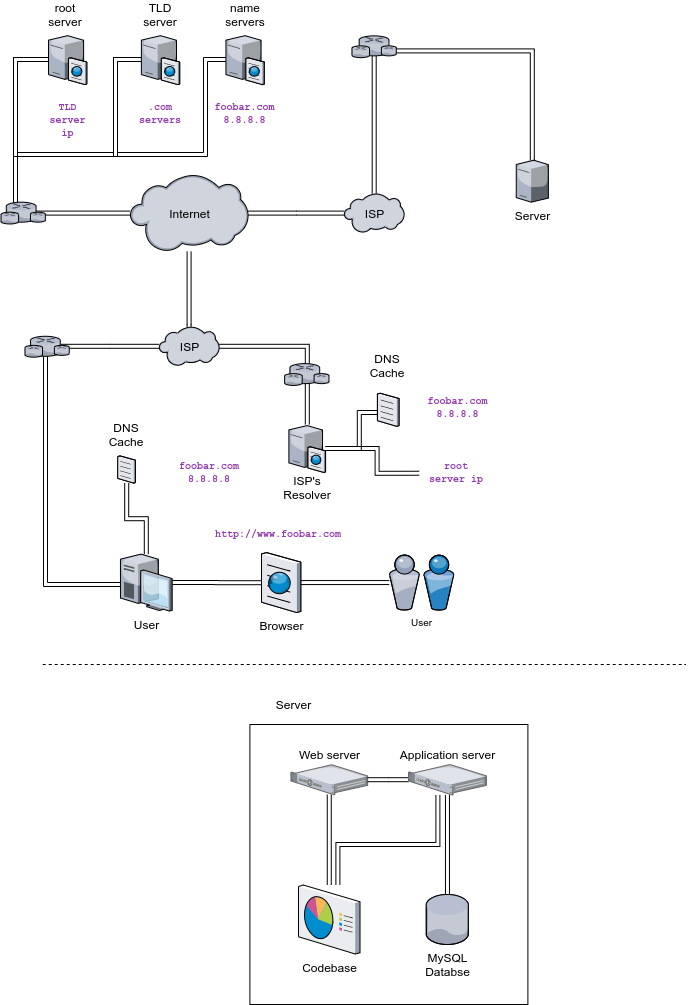

The diagram above was exported from draw.io. Its source (the exported page's mxGraphModel, read from the mxfile embedded in the PNG):
<mxGraphModel dx="1696" dy="972" grid="1" gridSize="10" guides="1" tooltips="1" connect="1" arrows="1" fold="1" page="1" pageScale="1" pageWidth="827" pageHeight="1169" math="0" shadow="0">
  <root>
    <mxCell id="0" />
    <mxCell id="1" parent="0" />
    <mxCell id="tqQ6-BUFCL4Ek5jF9BFh-1" style="edgeStyle=orthogonalEdgeStyle;shape=link;rounded=0;orthogonalLoop=1;jettySize=auto;html=1;" parent="1" source="tqQ6-BUFCL4Ek5jF9BFh-4" target="tqQ6-BUFCL4Ek5jF9BFh-7" edge="1">
      <mxGeometry relative="1" as="geometry" />
    </mxCell>
    <mxCell id="tqQ6-BUFCL4Ek5jF9BFh-2" style="edgeStyle=orthogonalEdgeStyle;shape=link;rounded=0;orthogonalLoop=1;jettySize=auto;html=1;exitX=0.097;exitY=0.534;exitDx=0;exitDy=0;exitPerimeter=0;" parent="1" source="tqQ6-BUFCL4Ek5jF9BFh-4" target="tqQ6-BUFCL4Ek5jF9BFh-49" edge="1">
      <mxGeometry relative="1" as="geometry">
        <mxPoint x="80.8095238095238" y="440.01" as="targetPoint" />
        <mxPoint x="80" y="643.56" as="sourcePoint" />
      </mxGeometry>
    </mxCell>
    <mxCell id="tqQ6-BUFCL4Ek5jF9BFh-3" style="edgeStyle=orthogonalEdgeStyle;shape=link;rounded=0;orthogonalLoop=1;jettySize=auto;html=1;fontColor=#000000;" parent="1" source="tqQ6-BUFCL4Ek5jF9BFh-4" target="tqQ6-BUFCL4Ek5jF9BFh-24" edge="1">
      <mxGeometry relative="1" as="geometry" />
    </mxCell>
    <mxCell id="tqQ6-BUFCL4Ek5jF9BFh-4" value="User" style="verticalLabelPosition=bottom;aspect=fixed;html=1;verticalAlign=top;strokeColor=none;align=center;outlineConnect=0;shape=mxgraph.citrix.desktop;" parent="1" vertex="1">
      <mxGeometry x="154.97" y="629.5899999999999" width="51.71" height="56.94" as="geometry" />
    </mxCell>
    <mxCell id="tqQ6-BUFCL4Ek5jF9BFh-5" style="edgeStyle=orthogonalEdgeStyle;shape=link;rounded=0;orthogonalLoop=1;jettySize=auto;html=1;fontColor=#000000;" parent="1" source="tqQ6-BUFCL4Ek5jF9BFh-6" target="tqQ6-BUFCL4Ek5jF9BFh-16" edge="1">
      <mxGeometry relative="1" as="geometry">
        <Array as="points">
          <mxPoint x="50" y="289" />
          <mxPoint x="50" y="135" />
        </Array>
      </mxGeometry>
    </mxCell>
    <mxCell id="tqQ6-BUFCL4Ek5jF9BFh-6" value="&lt;span&gt;Internet&lt;/span&gt;" style="verticalLabelPosition=middle;aspect=fixed;verticalAlign=middle;strokeColor=none;align=center;outlineConnect=0;shape=mxgraph.citrix.cloud;html=1;spacingBottom=0;spacingTop=0;labelPosition=center;" parent="1" vertex="1">
      <mxGeometry x="164.56" y="249.99" width="118.25" height="77.17" as="geometry" />
    </mxCell>
    <mxCell id="tqQ6-BUFCL4Ek5jF9BFh-85" style="edgeStyle=orthogonalEdgeStyle;shape=link;rounded=0;orthogonalLoop=1;jettySize=auto;html=1;" parent="1" source="tqQ6-BUFCL4Ek5jF9BFh-7" target="tqQ6-BUFCL4Ek5jF9BFh-84" edge="1">
      <mxGeometry relative="1" as="geometry" />
    </mxCell>
    <mxCell id="tqQ6-BUFCL4Ek5jF9BFh-7" value="Browser" style="verticalLabelPosition=bottom;aspect=fixed;html=1;verticalAlign=top;strokeColor=none;align=center;outlineConnect=0;shape=mxgraph.citrix.browser;" parent="1" vertex="1">
      <mxGeometry x="296" y="628.06" width="39.31" height="60" as="geometry" />
    </mxCell>
    <mxCell id="tqQ6-BUFCL4Ek5jF9BFh-8" value="ISP's&lt;br&gt;Resolver" style="text;html=1;strokeColor=none;fillColor=none;align=center;verticalAlign=middle;whiteSpace=wrap;rounded=0;" parent="1" vertex="1">
      <mxGeometry x="321.69000000000005" y="553.27" width="40" height="20" as="geometry" />
    </mxCell>
    <mxCell id="tqQ6-BUFCL4Ek5jF9BFh-9" value="root&lt;br&gt;server" style="text;html=1;strokeColor=none;fillColor=none;align=center;verticalAlign=middle;whiteSpace=wrap;rounded=0;" parent="1" vertex="1">
      <mxGeometry x="80" y="80" width="40" height="20" as="geometry" />
    </mxCell>
    <mxCell id="tqQ6-BUFCL4Ek5jF9BFh-10" value="TLD server" style="text;html=1;strokeColor=none;fillColor=none;align=center;verticalAlign=middle;whiteSpace=wrap;rounded=0;" parent="1" vertex="1">
      <mxGeometry x="175" y="80" width="40" height="20" as="geometry" />
    </mxCell>
    <mxCell id="tqQ6-BUFCL4Ek5jF9BFh-11" value="name servers" style="text;html=1;strokeColor=none;fillColor=none;align=center;verticalAlign=middle;whiteSpace=wrap;rounded=0;" parent="1" vertex="1">
      <mxGeometry x="259.56" y="80" width="40" height="20" as="geometry" />
    </mxCell>
    <mxCell id="tqQ6-BUFCL4Ek5jF9BFh-12" style="edgeStyle=orthogonalEdgeStyle;shape=link;rounded=0;orthogonalLoop=1;jettySize=auto;html=1;fontColor=#000000;" parent="1" source="tqQ6-BUFCL4Ek5jF9BFh-14" target="tqQ6-BUFCL4Ek5jF9BFh-31" edge="1">
      <mxGeometry relative="1" as="geometry">
        <Array as="points">
          <mxPoint x="393.86" y="524.01" />
          <mxPoint x="393.86" y="488.01" />
        </Array>
      </mxGeometry>
    </mxCell>
    <mxCell id="tqQ6-BUFCL4Ek5jF9BFh-13" style="edgeStyle=orthogonalEdgeStyle;shape=link;rounded=0;orthogonalLoop=1;jettySize=auto;html=1;fontColor=#000000;" parent="1" source="tqQ6-BUFCL4Ek5jF9BFh-14" edge="1">
      <mxGeometry relative="1" as="geometry">
        <mxPoint x="453.69000000000005" y="548.74" as="targetPoint" />
        <Array as="points">
          <mxPoint x="411.69000000000005" y="523.74" />
          <mxPoint x="411.69000000000005" y="548.74" />
        </Array>
      </mxGeometry>
    </mxCell>
    <mxCell id="tqQ6-BUFCL4Ek5jF9BFh-14" value="" style="verticalLabelPosition=bottom;aspect=fixed;html=1;verticalAlign=top;strokeColor=none;align=center;outlineConnect=0;shape=mxgraph.citrix.cache_server;fontFamily=Helvetica;fontSize=12;fontColor=#000000;fillColor=#ffffff;" parent="1" vertex="1">
      <mxGeometry x="323.39" y="499.9699999999999" width="36.6" height="47.87" as="geometry" />
    </mxCell>
    <mxCell id="tqQ6-BUFCL4Ek5jF9BFh-15" style="edgeStyle=orthogonalEdgeStyle;shape=link;rounded=0;orthogonalLoop=1;jettySize=auto;html=1;fontColor=#000000;" parent="1" source="tqQ6-BUFCL4Ek5jF9BFh-16" target="tqQ6-BUFCL4Ek5jF9BFh-18" edge="1">
      <mxGeometry relative="1" as="geometry">
        <Array as="points">
          <mxPoint x="50" y="135" />
          <mxPoint x="50" y="230" />
          <mxPoint x="150" y="230" />
          <mxPoint x="150" y="135" />
        </Array>
      </mxGeometry>
    </mxCell>
    <mxCell id="tqQ6-BUFCL4Ek5jF9BFh-16" value="" style="verticalLabelPosition=bottom;aspect=fixed;html=1;verticalAlign=top;strokeColor=none;align=center;outlineConnect=0;shape=mxgraph.citrix.cache_server;fontFamily=Helvetica;fontSize=12;fontColor=#000000;fillColor=#ffffff;" parent="1" vertex="1">
      <mxGeometry x="83" y="110" width="38.23" height="50" as="geometry" />
    </mxCell>
    <mxCell id="tqQ6-BUFCL4Ek5jF9BFh-17" style="edgeStyle=orthogonalEdgeStyle;shape=link;rounded=0;orthogonalLoop=1;jettySize=auto;html=1;fontColor=#000000;" parent="1" source="tqQ6-BUFCL4Ek5jF9BFh-18" target="tqQ6-BUFCL4Ek5jF9BFh-19" edge="1">
      <mxGeometry relative="1" as="geometry">
        <Array as="points">
          <mxPoint x="150" y="135" />
          <mxPoint x="150" y="230" />
          <mxPoint x="240" y="230" />
          <mxPoint x="240" y="135" />
        </Array>
      </mxGeometry>
    </mxCell>
    <mxCell id="tqQ6-BUFCL4Ek5jF9BFh-18" value="" style="verticalLabelPosition=bottom;aspect=fixed;html=1;verticalAlign=top;strokeColor=none;align=center;outlineConnect=0;shape=mxgraph.citrix.cache_server;fontFamily=Helvetica;fontSize=12;fontColor=#000000;fillColor=#ffffff;" parent="1" vertex="1">
      <mxGeometry x="175.88" y="110" width="38.23" height="50" as="geometry" />
    </mxCell>
    <mxCell id="tqQ6-BUFCL4Ek5jF9BFh-19" value="" style="verticalLabelPosition=bottom;aspect=fixed;html=1;verticalAlign=top;strokeColor=none;align=center;outlineConnect=0;shape=mxgraph.citrix.cache_server;fontFamily=Helvetica;fontSize=12;fontColor=#000000;fillColor=#ffffff;" parent="1" vertex="1">
      <mxGeometry x="260.44" y="110" width="38.23" height="50" as="geometry" />
    </mxCell>
    <mxCell id="tqQ6-BUFCL4Ek5jF9BFh-20" style="edgeStyle=orthogonalEdgeStyle;shape=link;rounded=0;orthogonalLoop=1;jettySize=auto;html=1;" parent="1" source="tqQ6-BUFCL4Ek5jF9BFh-22" target="tqQ6-BUFCL4Ek5jF9BFh-14" edge="1">
      <mxGeometry relative="1" as="geometry" />
    </mxCell>
    <mxCell id="tqQ6-BUFCL4Ek5jF9BFh-21" style="edgeStyle=orthogonalEdgeStyle;shape=link;rounded=0;orthogonalLoop=1;jettySize=auto;html=1;fontSize=10;fontColor=#923BAD;" parent="1" source="tqQ6-BUFCL4Ek5jF9BFh-22" target="tqQ6-BUFCL4Ek5jF9BFh-6" edge="1">
      <mxGeometry relative="1" as="geometry">
        <Array as="points">
          <mxPoint x="224" y="400" />
          <mxPoint x="224" y="400" />
        </Array>
      </mxGeometry>
    </mxCell>
    <mxCell id="tqQ6-BUFCL4Ek5jF9BFh-22" value="ISP" style="verticalLabelPosition=middle;aspect=fixed;html=1;verticalAlign=middle;align=center;outlineConnect=0;shape=mxgraph.citrix.cloud;labelPosition=center;" parent="1" vertex="1">
      <mxGeometry x="193.61" y="402.14" width="60.14" height="39.25" as="geometry" />
    </mxCell>
    <mxCell id="tqQ6-BUFCL4Ek5jF9BFh-23" style="edgeStyle=orthogonalEdgeStyle;shape=link;rounded=0;orthogonalLoop=1;jettySize=auto;html=1;" parent="1" source="tqQ6-BUFCL4Ek5jF9BFh-49" target="tqQ6-BUFCL4Ek5jF9BFh-22" edge="1">
      <mxGeometry relative="1" as="geometry">
        <mxPoint x="108.25999999999999" y="421.76" as="sourcePoint" />
        <mxPoint x="269.20000000000005" y="327.16999999999996" as="targetPoint" />
      </mxGeometry>
    </mxCell>
    <mxCell id="tqQ6-BUFCL4Ek5jF9BFh-24" value="" style="verticalLabelPosition=bottom;aspect=fixed;html=1;verticalAlign=top;strokeColor=none;align=center;outlineConnect=0;shape=mxgraph.citrix.document;fillColor=#ffffff;fontColor=#000000;" parent="1" vertex="1">
      <mxGeometry x="152.24" y="531.3799999999999" width="17.76" height="27.2" as="geometry" />
    </mxCell>
    <mxCell id="tqQ6-BUFCL4Ek5jF9BFh-25" value="DNS Cache" style="text;html=1;strokeColor=none;fillColor=none;align=center;verticalAlign=middle;whiteSpace=wrap;rounded=0;fontColor=#000000;" parent="1" vertex="1">
      <mxGeometry x="141.12" y="500.47999999999996" width="40" height="20" as="geometry" />
    </mxCell>
    <mxCell id="tqQ6-BUFCL4Ek5jF9BFh-26" value="&lt;span style=&quot;font-family: &amp;#34;menlo&amp;#34; , &amp;#34;monaco&amp;#34; , &amp;#34;consolas&amp;#34; , &amp;#34;courier new&amp;#34; , monospace ; font-size: 10px&quot;&gt;http://www.foobar.com&lt;/span&gt;" style="text;html=1;align=center;verticalAlign=middle;whiteSpace=wrap;rounded=0;fontSize=10;labelBackgroundColor=none;labelBorderColor=none;fontStyle=1;fontColor=#923BAD;" parent="1" vertex="1">
      <mxGeometry x="293.01" y="600" width="40" height="20" as="geometry" />
    </mxCell>
    <mxCell id="tqQ6-BUFCL4Ek5jF9BFh-27" value="&lt;span style=&quot;font-family: menlo, monaco, consolas, &amp;quot;courier new&amp;quot;, monospace; font-size: 10px; font-style: normal; letter-spacing: normal; text-indent: 0px; text-transform: none; word-spacing: 0px; display: inline; float: none;&quot;&gt;foobar.com&lt;br style=&quot;font-size: 10px;&quot;&gt;8.8.8.8&lt;/span&gt;" style="text;whiteSpace=wrap;html=1;align=center;fontSize=10;labelBackgroundColor=none;labelBorderColor=none;fontStyle=1;fontColor=#923BAD;" parent="1" vertex="1">
      <mxGeometry x="204.74000000000007" y="528.9799999999999" width="78.07" height="29.6" as="geometry" />
    </mxCell>
    <mxCell id="tqQ6-BUFCL4Ek5jF9BFh-28" value="&lt;font face=&quot;menlo, monaco, consolas, courier new, monospace&quot; style=&quot;font-size: 10px;&quot;&gt;&lt;span style=&quot;font-size: 10px;&quot;&gt;root server ip&lt;/span&gt;&lt;/font&gt;" style="text;whiteSpace=wrap;html=1;align=center;fontSize=10;labelBackgroundColor=none;labelBorderColor=none;fontStyle=1;fontColor=#923BAD;" parent="1" vertex="1">
      <mxGeometry x="458.25" y="528.74" width="66.25" height="30" as="geometry" />
    </mxCell>
    <mxCell id="tqQ6-BUFCL4Ek5jF9BFh-29" value="&lt;font face=&quot;menlo, monaco, consolas, courier new, monospace&quot; style=&quot;font-size: 10px;&quot;&gt;&lt;span style=&quot;font-size: 10px;&quot;&gt;TLD server ip&lt;/span&gt;&lt;/font&gt;" style="text;whiteSpace=wrap;html=1;align=center;fontSize=10;labelBackgroundColor=none;labelBorderColor=none;fontStyle=1;fontColor=#923BAD;" parent="1" vertex="1">
      <mxGeometry x="81.60000000000001" y="170" width="41.03" height="30" as="geometry" />
    </mxCell>
    <mxCell id="tqQ6-BUFCL4Ek5jF9BFh-30" value="&lt;font face=&quot;menlo, monaco, consolas, courier new, monospace&quot; style=&quot;font-size: 10px;&quot;&gt;&lt;span style=&quot;font-size: 10px;&quot;&gt;.com&lt;br style=&quot;font-size: 10px;&quot;&gt;servers&lt;/span&gt;&lt;/font&gt;" style="text;whiteSpace=wrap;html=1;align=center;fontSize=10;labelBackgroundColor=none;labelBorderColor=none;fontStyle=1;fontColor=#923BAD;" parent="1" vertex="1">
      <mxGeometry x="170" y="170" width="50" height="30" as="geometry" />
    </mxCell>
    <mxCell id="tqQ6-BUFCL4Ek5jF9BFh-31" value="" style="verticalLabelPosition=bottom;aspect=fixed;html=1;verticalAlign=top;strokeColor=none;align=center;outlineConnect=0;shape=mxgraph.citrix.document;fillColor=#ffffff;fontColor=#000000;" parent="1" vertex="1">
      <mxGeometry x="411.93" y="468.75" width="21.6" height="33.09" as="geometry" />
    </mxCell>
    <mxCell id="tqQ6-BUFCL4Ek5jF9BFh-32" value="DNS Cache" style="text;html=1;strokeColor=none;fillColor=none;align=center;verticalAlign=middle;whiteSpace=wrap;rounded=0;fontColor=#000000;" parent="1" vertex="1">
      <mxGeometry x="395.49" y="430.87" width="54.48" height="20" as="geometry" />
    </mxCell>
    <mxCell id="tqQ6-BUFCL4Ek5jF9BFh-33" value="&lt;span style=&quot;font-family: menlo, monaco, consolas, &amp;quot;courier new&amp;quot;, monospace; font-size: 10px; font-style: normal; letter-spacing: normal; text-indent: 0px; text-transform: none; word-spacing: 0px; display: inline; float: none;&quot;&gt;foobar.com&lt;br style=&quot;font-size: 10px;&quot;&gt;8.8.8.8&lt;/span&gt;" style="text;whiteSpace=wrap;html=1;align=center;fontSize=10;labelBackgroundColor=none;labelBorderColor=none;fontStyle=1;fontColor=#923BAD;" parent="1" vertex="1">
      <mxGeometry x="240" y="170" width="79.12" height="30" as="geometry" />
    </mxCell>
    <mxCell id="tqQ6-BUFCL4Ek5jF9BFh-34" value="&lt;span style=&quot;font-family: menlo, monaco, consolas, &amp;quot;courier new&amp;quot;, monospace; font-size: 10px; font-style: normal; letter-spacing: normal; text-indent: 0px; text-transform: none; word-spacing: 0px; display: inline; float: none;&quot;&gt;foobar.com&lt;br style=&quot;font-size: 10px;&quot;&gt;8.8.8.8&lt;/span&gt;" style="text;whiteSpace=wrap;html=1;align=center;fontSize=10;labelBackgroundColor=none;labelBorderColor=none;fontStyle=1;fontColor=#923BAD;" parent="1" vertex="1">
      <mxGeometry x="453.3900000000001" y="464.27" width="79.12" height="30" as="geometry" />
    </mxCell>
    <mxCell id="tqQ6-BUFCL4Ek5jF9BFh-37" style="edgeStyle=orthogonalEdgeStyle;shape=link;rounded=0;orthogonalLoop=1;jettySize=auto;html=1;fontSize=10;fontColor=#923BAD;" parent="1" source="tqQ6-BUFCL4Ek5jF9BFh-38" target="tqQ6-BUFCL4Ek5jF9BFh-52" edge="1">
      <mxGeometry relative="1" as="geometry">
        <mxPoint x="408.72" y="86.49999999999994" as="targetPoint" />
      </mxGeometry>
    </mxCell>
    <mxCell id="tqQ6-BUFCL4Ek5jF9BFh-38" value="ISP" style="verticalLabelPosition=middle;aspect=fixed;html=1;verticalAlign=middle;align=center;outlineConnect=0;shape=mxgraph.citrix.cloud;labelPosition=center;" parent="1" vertex="1">
      <mxGeometry x="378.62" y="268.96" width="60.14" height="39.25" as="geometry" />
    </mxCell>
    <mxCell id="tqQ6-BUFCL4Ek5jF9BFh-39" style="edgeStyle=orthogonalEdgeStyle;shape=link;rounded=0;orthogonalLoop=1;jettySize=auto;html=1;" parent="1" source="tqQ6-BUFCL4Ek5jF9BFh-6" target="tqQ6-BUFCL4Ek5jF9BFh-38" edge="1">
      <mxGeometry relative="1" as="geometry">
        <mxPoint x="328.25" y="288.5849999999999" as="sourcePoint" />
        <mxPoint x="430" y="288.5849999999999" as="targetPoint" />
      </mxGeometry>
    </mxCell>
    <mxCell id="tqQ6-BUFCL4Ek5jF9BFh-46" value="" style="verticalLabelPosition=bottom;aspect=fixed;html=1;verticalAlign=top;strokeColor=none;align=center;outlineConnect=0;shape=mxgraph.citrix.router;" parent="1" vertex="1">
      <mxGeometry x="40.75" y="277.68" width="30.14" height="20" as="geometry" />
    </mxCell>
    <mxCell id="tqQ6-BUFCL4Ek5jF9BFh-47" value="" style="verticalLabelPosition=bottom;aspect=fixed;html=1;verticalAlign=top;strokeColor=none;align=center;outlineConnect=0;shape=mxgraph.citrix.router;" parent="1" vertex="1">
      <mxGeometry x="35.49" y="287.68" width="17.77" height="11.79" as="geometry" />
    </mxCell>
    <mxCell id="tqQ6-BUFCL4Ek5jF9BFh-48" value="" style="verticalLabelPosition=bottom;aspect=fixed;html=1;verticalAlign=top;strokeColor=none;align=center;outlineConnect=0;shape=mxgraph.citrix.router;" parent="1" vertex="1">
      <mxGeometry x="64.93" y="287.68" width="15.07" height="10" as="geometry" />
    </mxCell>
    <mxCell id="tqQ6-BUFCL4Ek5jF9BFh-49" value="" style="verticalLabelPosition=bottom;aspect=fixed;html=1;verticalAlign=top;strokeColor=none;align=center;outlineConnect=0;shape=mxgraph.citrix.router;" parent="1" vertex="1">
      <mxGeometry x="64.93" y="411.77" width="30.14" height="20" as="geometry" />
    </mxCell>
    <mxCell id="tqQ6-BUFCL4Ek5jF9BFh-50" value="" style="verticalLabelPosition=bottom;aspect=fixed;html=1;verticalAlign=top;strokeColor=none;align=center;outlineConnect=0;shape=mxgraph.citrix.router;" parent="1" vertex="1">
      <mxGeometry x="59.44" y="420.87" width="17.77" height="11.79" as="geometry" />
    </mxCell>
    <mxCell id="tqQ6-BUFCL4Ek5jF9BFh-51" value="" style="verticalLabelPosition=bottom;aspect=fixed;html=1;verticalAlign=top;strokeColor=none;align=center;outlineConnect=0;shape=mxgraph.citrix.router;" parent="1" vertex="1">
      <mxGeometry x="88.88000000000001" y="420.87" width="15.07" height="10" as="geometry" />
    </mxCell>
    <mxCell id="tqQ6-BUFCL4Ek5jF9BFh-52" value="" style="verticalLabelPosition=bottom;aspect=fixed;html=1;verticalAlign=top;strokeColor=none;align=center;outlineConnect=0;shape=mxgraph.citrix.router;" parent="1" vertex="1">
      <mxGeometry x="393.62" y="111.35" width="30.14" height="20" as="geometry" />
    </mxCell>
    <mxCell id="tqQ6-BUFCL4Ek5jF9BFh-53" value="" style="verticalLabelPosition=bottom;aspect=fixed;html=1;verticalAlign=top;strokeColor=none;align=center;outlineConnect=0;shape=mxgraph.citrix.router;" parent="1" vertex="1">
      <mxGeometry x="386.43" y="121.35" width="17.77" height="11.79" as="geometry" />
    </mxCell>
    <mxCell id="tqQ6-BUFCL4Ek5jF9BFh-82" style="edgeStyle=orthogonalEdgeStyle;rounded=0;orthogonalLoop=1;jettySize=auto;html=1;shape=link;" parent="1" source="tqQ6-BUFCL4Ek5jF9BFh-54" target="tqQ6-BUFCL4Ek5jF9BFh-60" edge="1">
      <mxGeometry relative="1" as="geometry" />
    </mxCell>
    <mxCell id="tqQ6-BUFCL4Ek5jF9BFh-54" value="" style="verticalLabelPosition=bottom;aspect=fixed;html=1;verticalAlign=top;strokeColor=none;align=center;outlineConnect=0;shape=mxgraph.citrix.router;" parent="1" vertex="1">
      <mxGeometry x="415.87" y="121.35" width="15.07" height="10" as="geometry" />
    </mxCell>
    <mxCell id="tqQ6-BUFCL4Ek5jF9BFh-55" value="" style="verticalLabelPosition=bottom;aspect=fixed;html=1;verticalAlign=top;strokeColor=none;align=center;outlineConnect=0;shape=mxgraph.citrix.router;" parent="1" vertex="1">
      <mxGeometry x="324.38" y="439.13" width="30.14" height="20" as="geometry" />
    </mxCell>
    <mxCell id="tqQ6-BUFCL4Ek5jF9BFh-56" value="" style="verticalLabelPosition=bottom;aspect=fixed;html=1;verticalAlign=top;strokeColor=none;align=center;outlineConnect=0;shape=mxgraph.citrix.router;" parent="1" vertex="1">
      <mxGeometry x="319.12" y="449.13" width="17.77" height="11.79" as="geometry" />
    </mxCell>
    <mxCell id="tqQ6-BUFCL4Ek5jF9BFh-57" value="" style="verticalLabelPosition=bottom;aspect=fixed;html=1;verticalAlign=top;strokeColor=none;align=center;outlineConnect=0;shape=mxgraph.citrix.router;" parent="1" vertex="1">
      <mxGeometry x="348.56" y="449.13" width="15.07" height="10" as="geometry" />
    </mxCell>
    <mxCell id="tqQ6-BUFCL4Ek5jF9BFh-60" value="Server" style="verticalLabelPosition=bottom;aspect=fixed;html=1;verticalAlign=top;strokeColor=none;align=center;outlineConnect=0;shape=mxgraph.citrix.tower_server;fillColor=#76308C;gradientColor=#3C1847;" parent="1" vertex="1">
      <mxGeometry x="550.75" y="235.68" width="32.12" height="42" as="geometry" />
    </mxCell>
    <mxCell id="tqQ6-BUFCL4Ek5jF9BFh-62" value="" style="rounded=0;whiteSpace=wrap;html=1;" parent="1" vertex="1">
      <mxGeometry x="284.4" y="800" width="278" height="280" as="geometry" />
    </mxCell>
    <mxCell id="tqQ6-BUFCL4Ek5jF9BFh-63" value="Server" style="text;html=1;strokeColor=none;fillColor=none;align=center;verticalAlign=middle;whiteSpace=wrap;rounded=0;" parent="1" vertex="1">
      <mxGeometry x="285.4" y="770" width="87" height="20" as="geometry" />
    </mxCell>
    <mxCell id="tqQ6-BUFCL4Ek5jF9BFh-64" style="edgeStyle=orthogonalEdgeStyle;rounded=0;orthogonalLoop=1;jettySize=auto;html=1;shape=link;" parent="1" source="tqQ6-BUFCL4Ek5jF9BFh-65" target="tqQ6-BUFCL4Ek5jF9BFh-70" edge="1">
      <mxGeometry relative="1" as="geometry" />
    </mxCell>
    <mxCell id="tqQ6-BUFCL4Ek5jF9BFh-65" value="Web server" style="verticalLabelPosition=top;aspect=fixed;html=1;verticalAlign=bottom;strokeColor=none;align=center;outlineConnect=0;shape=mxgraph.citrix.1u_2u_server;labelPosition=center;" parent="1" vertex="1">
      <mxGeometry x="325.4" y="840.2299999999999" width="76.73" height="30" as="geometry" />
    </mxCell>
    <mxCell id="tqQ6-BUFCL4Ek5jF9BFh-66" style="edgeStyle=orthogonalEdgeStyle;rounded=0;orthogonalLoop=1;jettySize=auto;html=1;shape=link;" parent="1" source="tqQ6-BUFCL4Ek5jF9BFh-68" target="tqQ6-BUFCL4Ek5jF9BFh-69" edge="1">
      <mxGeometry relative="1" as="geometry" />
    </mxCell>
    <mxCell id="tqQ6-BUFCL4Ek5jF9BFh-67" style="edgeStyle=orthogonalEdgeStyle;shape=link;rounded=0;orthogonalLoop=1;jettySize=auto;html=1;" parent="1" source="tqQ6-BUFCL4Ek5jF9BFh-68" target="tqQ6-BUFCL4Ek5jF9BFh-65" edge="1">
      <mxGeometry relative="1" as="geometry" />
    </mxCell>
    <mxCell id="tqQ6-BUFCL4Ek5jF9BFh-68" value="Application server" style="verticalLabelPosition=top;aspect=fixed;html=1;verticalAlign=bottom;strokeColor=none;align=center;outlineConnect=0;shape=mxgraph.citrix.1u_2u_server;labelPosition=center;" parent="1" vertex="1">
      <mxGeometry x="443.02" y="839.9999999999999" width="77.88" height="30.45" as="geometry" />
    </mxCell>
    <mxCell id="tqQ6-BUFCL4Ek5jF9BFh-69" value="MySQL&lt;br&gt;Databse" style="verticalLabelPosition=bottom;aspect=fixed;html=1;verticalAlign=top;strokeColor=none;align=center;outlineConnect=0;shape=mxgraph.citrix.database;" parent="1" vertex="1">
      <mxGeometry x="460.71000000000004" y="970" width="42.5" height="50" as="geometry" />
    </mxCell>
    <mxCell id="tqQ6-BUFCL4Ek5jF9BFh-70" value="Codebase" style="verticalLabelPosition=bottom;aspect=fixed;html=1;verticalAlign=top;strokeColor=none;align=center;outlineConnect=0;shape=mxgraph.citrix.reporting;" parent="1" vertex="1">
      <mxGeometry x="333.01" y="960.5" width="61.5" height="69" as="geometry" />
    </mxCell>
    <mxCell id="tqQ6-BUFCL4Ek5jF9BFh-80" value="" style="endArrow=none;dashed=1;html=1;" parent="1" edge="1">
      <mxGeometry width="50" height="50" relative="1" as="geometry">
        <mxPoint x="77.21000000000004" y="740" as="sourcePoint" />
        <mxPoint x="720" y="740" as="targetPoint" />
      </mxGeometry>
    </mxCell>
    <mxCell id="tqQ6-BUFCL4Ek5jF9BFh-83" style="edgeStyle=orthogonalEdgeStyle;shape=link;rounded=0;orthogonalLoop=1;jettySize=auto;html=1;" parent="1" edge="1">
      <mxGeometry relative="1" as="geometry">
        <mxPoint x="472.3900000000001" y="870.45" as="sourcePoint" />
        <mxPoint x="372.3900000000001" y="960.5" as="targetPoint" />
        <Array as="points">
          <mxPoint x="472.39" y="920" />
          <mxPoint x="372.39" y="920" />
        </Array>
      </mxGeometry>
    </mxCell>
    <mxCell id="tqQ6-BUFCL4Ek5jF9BFh-84" value="User" style="verticalLabelPosition=bottom;aspect=fixed;html=1;verticalAlign=top;strokeColor=none;align=center;outlineConnect=0;shape=mxgraph.citrix.users;labelBackgroundColor=none;fillColor=#923BAD;gradientColor=none;fontSize=10;fontColor=#000000;" parent="1" vertex="1">
      <mxGeometry x="423.76" y="630.5600000000001" width="64.5" height="55" as="geometry" />
    </mxCell>
  </root>
</mxGraphModel>